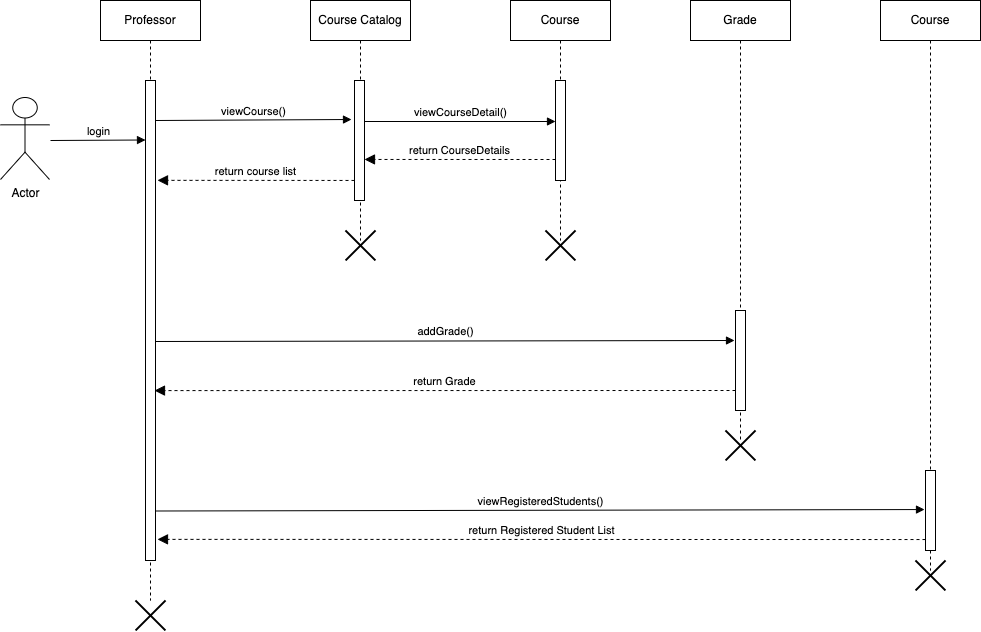

The diagram above was exported from draw.io. Its source (the exported page's mxGraphModel, read from the mxfile embedded in the PNG):
<mxGraphModel dx="1234" dy="688" grid="0" gridSize="10" guides="1" tooltips="1" connect="1" arrows="1" fold="1" page="0" pageScale="1" pageWidth="827" pageHeight="1169" math="0" shadow="0">
  <root>
    <mxCell id="0" />
    <mxCell id="1" parent="0" />
    <mxCell id="flqC9zXD25iYU68Ag2Fn-1" value="Actor" style="shape=umlActor;verticalLabelPosition=bottom;verticalAlign=top;html=1;outlineConnect=0;" parent="1" vertex="1">
      <mxGeometry x="50" y="177" width="49" height="82" as="geometry" />
    </mxCell>
    <mxCell id="flqC9zXD25iYU68Ag2Fn-3" value="Professor" style="shape=umlLifeline;perimeter=lifelinePerimeter;whiteSpace=wrap;html=1;container=1;collapsible=0;recursiveResize=0;outlineConnect=0;" parent="1" vertex="1">
      <mxGeometry x="150" y="80" width="100" height="600" as="geometry" />
    </mxCell>
    <mxCell id="flqC9zXD25iYU68Ag2Fn-4" value="" style="html=1;points=[];perimeter=orthogonalPerimeter;" parent="1" vertex="1">
      <mxGeometry x="195" y="160" width="10" height="480" as="geometry" />
    </mxCell>
    <mxCell id="flqC9zXD25iYU68Ag2Fn-5" value="Course Catalog&lt;span style=&quot;color: rgba(0, 0, 0, 0); font-family: monospace; font-size: 0px; text-align: start;&quot;&gt;%3CmxGraphModel%3E%3Croot%3E%3CmxCell%20id%3D%220%22%2F%3E%3CmxCell%20id%3D%221%22%20parent%3D%220%22%2F%3E%3CmxCell%20id%3D%222%22%20value%3D%22Professor%22%20style%3D%22shape%3DumlLifeline%3Bperimeter%3DlifelinePerimeter%3BwhiteSpace%3Dwrap%3Bhtml%3D1%3Bcontainer%3D1%3Bcollapsible%3D0%3BrecursiveResize%3D0%3BoutlineConnect%3D0%3B%22%20vertex%3D%221%22%20parent%3D%221%22%3E%3CmxGeometry%20x%3D%22150%22%20y%3D%2280%22%20width%3D%22100%22%20height%3D%2280%22%20as%3D%22geometry%22%2F%3E%3C%2FmxCell%3E%3C%2Froot%3E%3C%2FmxGraphModel%3E&lt;/span&gt;" style="shape=umlLifeline;perimeter=lifelinePerimeter;whiteSpace=wrap;html=1;container=1;collapsible=0;recursiveResize=0;outlineConnect=0;" parent="1" vertex="1">
      <mxGeometry x="360" y="80" width="100" height="240" as="geometry" />
    </mxCell>
    <mxCell id="flqC9zXD25iYU68Ag2Fn-6" value="Course" style="shape=umlLifeline;perimeter=lifelinePerimeter;whiteSpace=wrap;html=1;container=1;collapsible=0;recursiveResize=0;outlineConnect=0;" parent="1" vertex="1">
      <mxGeometry x="560" y="80" width="100" height="240" as="geometry" />
    </mxCell>
    <mxCell id="flqC9zXD25iYU68Ag2Fn-7" value="" style="html=1;points=[];perimeter=orthogonalPerimeter;" parent="1" vertex="1">
      <mxGeometry x="404" y="160" width="10" height="120" as="geometry" />
    </mxCell>
    <mxCell id="flqC9zXD25iYU68Ag2Fn-8" value="" style="html=1;points=[];perimeter=orthogonalPerimeter;" parent="1" vertex="1">
      <mxGeometry x="605" y="160" width="10" height="100" as="geometry" />
    </mxCell>
    <mxCell id="flqC9zXD25iYU68Ag2Fn-9" value="Grade" style="shape=umlLifeline;perimeter=lifelinePerimeter;whiteSpace=wrap;html=1;container=1;collapsible=0;recursiveResize=0;outlineConnect=0;" parent="1" vertex="1">
      <mxGeometry x="740" y="80" width="100" height="440" as="geometry" />
    </mxCell>
    <mxCell id="flqC9zXD25iYU68Ag2Fn-10" value="Course" style="shape=umlLifeline;perimeter=lifelinePerimeter;whiteSpace=wrap;html=1;container=1;collapsible=0;recursiveResize=0;outlineConnect=0;" parent="1" vertex="1">
      <mxGeometry x="930" y="80" width="100" height="570" as="geometry" />
    </mxCell>
    <mxCell id="flqC9zXD25iYU68Ag2Fn-16" value="viewCourse()" style="html=1;verticalAlign=bottom;endArrow=block;rounded=0;entryX=-0.3;entryY=0.325;entryDx=0;entryDy=0;entryPerimeter=0;" parent="1" target="flqC9zXD25iYU68Ag2Fn-7" edge="1">
      <mxGeometry width="80" relative="1" as="geometry">
        <mxPoint x="205" y="200" as="sourcePoint" />
        <mxPoint x="400" y="200" as="targetPoint" />
      </mxGeometry>
    </mxCell>
    <mxCell id="flqC9zXD25iYU68Ag2Fn-17" value="viewCourseDetail()" style="html=1;verticalAlign=bottom;endArrow=block;rounded=0;entryX=0;entryY=0.41;entryDx=0;entryDy=0;entryPerimeter=0;" parent="1" target="flqC9zXD25iYU68Ag2Fn-8" edge="1">
      <mxGeometry width="80" relative="1" as="geometry">
        <mxPoint x="414" y="201" as="sourcePoint" />
        <mxPoint x="590" y="200" as="targetPoint" />
      </mxGeometry>
    </mxCell>
    <mxCell id="flqC9zXD25iYU68Ag2Fn-18" value="" style="html=1;points=[];perimeter=orthogonalPerimeter;" parent="1" vertex="1">
      <mxGeometry x="785" y="390" width="10" height="100" as="geometry" />
    </mxCell>
    <mxCell id="flqC9zXD25iYU68Ag2Fn-20" value="addGrade()" style="html=1;verticalAlign=bottom;endArrow=block;rounded=0;entryX=-0.1;entryY=0.3;entryDx=0;entryDy=0;entryPerimeter=0;" parent="1" target="flqC9zXD25iYU68Ag2Fn-18" edge="1">
      <mxGeometry width="80" relative="1" as="geometry">
        <mxPoint x="205" y="421" as="sourcePoint" />
        <mxPoint x="780" y="420" as="targetPoint" />
      </mxGeometry>
    </mxCell>
    <mxCell id="flqC9zXD25iYU68Ag2Fn-23" value="return Grade" style="html=1;verticalAlign=bottom;endArrow=block;dashed=1;endSize=8;rounded=0;exitX=0;exitY=0.8;exitDx=0;exitDy=0;exitPerimeter=0;entryX=0.9;entryY=0.646;entryDx=0;entryDy=0;entryPerimeter=0;endFill=1;" parent="1" source="flqC9zXD25iYU68Ag2Fn-18" target="flqC9zXD25iYU68Ag2Fn-4" edge="1">
      <mxGeometry relative="1" as="geometry">
        <mxPoint x="780" y="470" as="sourcePoint" />
        <mxPoint x="520" y="480" as="targetPoint" />
      </mxGeometry>
    </mxCell>
    <mxCell id="flqC9zXD25iYU68Ag2Fn-25" value="return course list" style="html=1;verticalAlign=bottom;endArrow=block;dashed=1;endSize=8;rounded=0;entryX=1.2;entryY=0.208;entryDx=0;entryDy=0;entryPerimeter=0;exitX=0;exitY=0.833;exitDx=0;exitDy=0;exitPerimeter=0;endFill=1;" parent="1" source="flqC9zXD25iYU68Ag2Fn-7" target="flqC9zXD25iYU68Ag2Fn-4" edge="1">
      <mxGeometry relative="1" as="geometry">
        <mxPoint x="400" y="260" as="sourcePoint" />
        <mxPoint x="230" y="260" as="targetPoint" />
      </mxGeometry>
    </mxCell>
    <mxCell id="flqC9zXD25iYU68Ag2Fn-26" value="return CourseDetails" style="html=1;verticalAlign=bottom;endArrow=block;dashed=1;endSize=8;rounded=0;exitX=0;exitY=0.79;exitDx=0;exitDy=0;exitPerimeter=0;entryX=1;entryY=0.658;entryDx=0;entryDy=0;entryPerimeter=0;endFill=1;" parent="1" source="flqC9zXD25iYU68Ag2Fn-8" target="flqC9zXD25iYU68Ag2Fn-7" edge="1">
      <mxGeometry relative="1" as="geometry">
        <mxPoint x="590" y="240" as="sourcePoint" />
        <mxPoint x="420" y="240" as="targetPoint" />
      </mxGeometry>
    </mxCell>
    <mxCell id="flqC9zXD25iYU68Ag2Fn-28" value="" style="shape=umlDestroy;whiteSpace=wrap;html=1;strokeWidth=2;" parent="1" vertex="1">
      <mxGeometry x="395" y="310" width="30" height="30" as="geometry" />
    </mxCell>
    <mxCell id="flqC9zXD25iYU68Ag2Fn-29" value="" style="shape=umlDestroy;whiteSpace=wrap;html=1;strokeWidth=2;" parent="1" vertex="1">
      <mxGeometry x="595" y="310" width="30" height="30" as="geometry" />
    </mxCell>
    <mxCell id="flqC9zXD25iYU68Ag2Fn-30" value="" style="shape=umlDestroy;whiteSpace=wrap;html=1;strokeWidth=2;" parent="1" vertex="1">
      <mxGeometry x="185" y="680" width="30" height="30" as="geometry" />
    </mxCell>
    <mxCell id="flqC9zXD25iYU68Ag2Fn-31" value="" style="shape=umlDestroy;whiteSpace=wrap;html=1;strokeWidth=2;" parent="1" vertex="1">
      <mxGeometry x="775" y="510" width="30" height="30" as="geometry" />
    </mxCell>
    <mxCell id="flqC9zXD25iYU68Ag2Fn-32" value="" style="shape=umlDestroy;whiteSpace=wrap;html=1;strokeWidth=2;" parent="1" vertex="1">
      <mxGeometry x="965" y="640" width="30" height="30" as="geometry" />
    </mxCell>
    <mxCell id="flqC9zXD25iYU68Ag2Fn-19" value="" style="html=1;points=[];perimeter=orthogonalPerimeter;" parent="1" vertex="1">
      <mxGeometry x="975" y="550" width="10" height="80" as="geometry" />
    </mxCell>
    <mxCell id="flqC9zXD25iYU68Ag2Fn-33" value="viewRegisteredStudents()" style="html=1;verticalAlign=bottom;endArrow=block;rounded=0;entryX=-0.1;entryY=0.488;entryDx=0;entryDy=0;entryPerimeter=0;" parent="1" target="flqC9zXD25iYU68Ag2Fn-19" edge="1">
      <mxGeometry width="80" relative="1" as="geometry">
        <mxPoint x="205" y="590.5" as="sourcePoint" />
        <mxPoint x="970" y="591" as="targetPoint" />
      </mxGeometry>
    </mxCell>
    <mxCell id="flqC9zXD25iYU68Ag2Fn-34" value="return Registered Student List" style="html=1;verticalAlign=bottom;endArrow=block;dashed=1;endSize=8;rounded=0;exitX=0;exitY=0.863;exitDx=0;exitDy=0;exitPerimeter=0;entryX=1.2;entryY=0.956;entryDx=0;entryDy=0;entryPerimeter=0;endFill=1;" parent="1" source="flqC9zXD25iYU68Ag2Fn-19" target="flqC9zXD25iYU68Ag2Fn-4" edge="1">
      <mxGeometry relative="1" as="geometry">
        <mxPoint x="941" y="620" as="sourcePoint" />
        <mxPoint x="360" y="620.0799999999999" as="targetPoint" />
      </mxGeometry>
    </mxCell>
    <mxCell id="flqC9zXD25iYU68Ag2Fn-35" value="login" style="html=1;verticalAlign=bottom;endArrow=block;rounded=0;entryX=-0.3;entryY=0.325;entryDx=0;entryDy=0;entryPerimeter=0;" parent="1" edge="1">
      <mxGeometry width="80" relative="1" as="geometry">
        <mxPoint x="100" y="220" as="sourcePoint" />
        <mxPoint x="195" y="219.5" as="targetPoint" />
      </mxGeometry>
    </mxCell>
  </root>
</mxGraphModel>